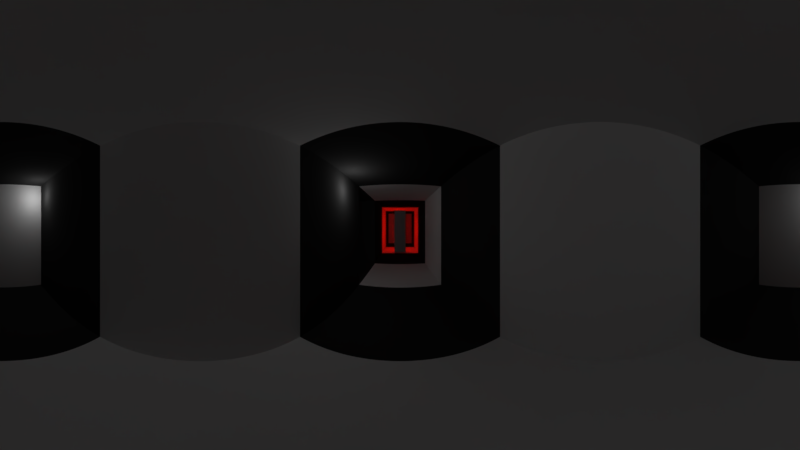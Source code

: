 # Source: castle_1.blend  (saved by Blender 2.79.0; exported with 4.5.12 LTS)
import bpy
from mathutils import Matrix  # noqa: F401  (used for matrix-valued properties, if any)

bpy.ops.wm.read_factory_settings(use_empty=True)
scene = bpy.context.scene
scene.name = 'Scene'

# ---- collections
col_collection_1 = bpy.data.collections.new('Collection 1'); scene.collection.children.link(col_collection_1)
col_collection_6 = bpy.data.collections.new('Collection 6'); scene.collection.children.link(col_collection_6)

# ---- materials (node trees are filled in below, after node groups)
mat_wall = bpy.data.materials.new('wall')
mat_wall.alpha_threshold = 0.0
mat_wall.diffuse_color = (0.03522, 0.03522, 0.03522, 1.0)
mat_wall.roughness = 0.5
mat_wall_001 = bpy.data.materials.new('wall.001')
mat_wall_001.alpha_threshold = 0.0
mat_wall_001.roughness = 0.5

# ---- material node trees

# ---- world
world_world = bpy.data.worlds.new('World'); scene.world = world_world
world_world.color = (0.05088, 0.05088, 0.05088)
world_world.use_sun_shadow = False
world_world.sun_shadow_jitter_overblur = 0.0
world_world.cycles.sampling_method = 'MANUAL'

# ---- cameras
cam_camera_001 = bpy.data.cameras.new('Camera.001')
cam_camera_001.type = 'PANO'
cam_camera_001.clip_end = 100.0
cam_camera_001.lens = 35.0
cam_camera_001.sensor_width = 32.0
cam_camera_001.sensor_height = 18.0
cam_camera_001.display_size = 2.0
cam_camera_001.panorama_type = 'EQUIRECTANGULAR'
cam_camera_001.dof.focus_distance = 0.0

# ---- lights
light_point_007 = bpy.data.lights.new('Point.007', 'POINT')
light_point_007.color = (0.3264, 0.001564, 0.0)
light_point_007.transmission_factor = 0.0
light_point_007.energy = 41.8
light_point_007.shadow_buffer_clip_start = 0.5
light_point_007.shadow_soft_size = 0.1
light_point_007.shadow_maximum_resolution = 0.006
light_point_007.use_absolute_resolution = True
light_point_006 = bpy.data.lights.new('Point.006', 'POINT')
light_point_006.transmission_factor = 0.0
light_point_006.energy = 4.0
light_point_006.shadow_buffer_clip_start = 0.5
light_point_006.shadow_soft_size = 0.1
light_point_006.shadow_maximum_resolution = 0.006
light_point_006.use_absolute_resolution = True
light_point_004 = bpy.data.lights.new('Point.004', 'POINT')
light_point_004.transmission_factor = 0.0
light_point_004.energy = 4.0
light_point_004.shadow_buffer_clip_start = 0.5
light_point_004.shadow_soft_size = 0.1
light_point_004.shadow_maximum_resolution = 0.006
light_point_004.use_absolute_resolution = True
light_point_002 = bpy.data.lights.new('Point.002', 'POINT')
light_point_002.transmission_factor = 0.0
light_point_002.energy = 4.0
light_point_002.shadow_buffer_clip_start = 0.5
light_point_002.shadow_soft_size = 0.1
light_point_002.shadow_maximum_resolution = 0.006
light_point_002.use_absolute_resolution = True
light_point = bpy.data.lights.new('Point', 'POINT')
light_point.transmission_factor = 0.0
light_point.energy = 9.4
light_point.shadow_buffer_clip_start = 0.5
light_point.shadow_soft_size = 0.1
light_point.shadow_maximum_resolution = 0.006
light_point.use_absolute_resolution = True

# ---- meshes
me_cube = bpy.data.meshes.new('Cube')
me_cube.from_pydata([(1.0, 1.0, -1.0), (1.0, -1.0, -1.0), (-1.0, -1.0, -1.0), (-1.0, 1.0, -1.0), (1.0, 1.0, 1.275), (1.0, -1.0, 1.275), (-1.0, -1.0, 1.275), (-1.0, 1.0, 1.275), (1.0, 3.0, -1.0), (-1.0, 3.0, -1.0), (1.0, 3.0, 1.275), (-1.0, 3.0, 1.275), (1.0, 5.0, -1.0), (-1.0, 5.0, -1.0), (1.0, 5.0, 1.275), (-1.0, 5.0, 1.275), (1.0, -7.0, -1.0), (-1.0, -7.0, -1.0), (1.0, -7.0, 1.275), (-1.0, -7.0, 1.275), (1.0, -3.0, -1.0), (1.0, -5.0, -1.0), (-1.0, -5.0, -1.0), (-1.0, -3.0, -1.0), (-1.0, -3.0, 1.275), (-1.0, -5.0, 1.275), (1.0, -5.0, 1.275), (1.0, -3.0, 1.275), (-7.0, 3.0, -1.0), (-7.0, 3.0, 1.275), (-7.0, 5.0, -1.0), (-7.0, 5.0, 1.275), (-3.0, 3.0, 1.275), (-5.0, 3.0, 1.275), (-5.0, 3.0, -1.0), (-3.0, 3.0, -1.0), (-5.0, 5.0, -1.0), (-3.0, 5.0, -1.0), (-3.0, 5.0, 1.275), (-5.0, 5.0, 1.275), (7.0, 3.0, -1.0), (7.0, 3.0, 1.275), (7.0, 5.0, -1.0), (7.0, 5.0, 1.275), (3.0, 5.0, 1.275), (5.0, 5.0, 1.275), (5.0, 5.0, -1.0), (3.0, 5.0, -1.0), (5.0, 3.0, -1.0), (3.0, 3.0, -1.0), (5.0, 3.0, 1.275), (3.0, 3.0, 1.275)], [], [(0, 1, 2, 3), (4, 7, 6, 5), (0, 4, 5, 1), (22, 21, 16, 17), (2, 6, 7, 3), (0, 3, 9, 8), (34, 33, 29, 28), (4, 0, 8, 10), (7, 4, 10, 11), (3, 7, 11, 9), (14, 12, 13, 15), (8, 9, 13, 12), (11, 10, 14, 15), (46, 45, 43, 42), (16, 18, 19, 17), (26, 25, 19, 18), (25, 22, 17, 19), (21, 26, 18, 16), (1, 5, 27, 20), (20, 27, 26, 21), (6, 2, 23, 24), (24, 23, 22, 25), (5, 6, 24, 27), (27, 24, 25, 26), (2, 1, 20, 23), (23, 20, 21, 22), (28, 29, 31, 30), (36, 34, 28, 30), (33, 39, 31, 29), (39, 36, 30, 31), (15, 13, 37, 38), (38, 37, 36, 39), (11, 15, 38, 32), (32, 38, 39, 33), (13, 9, 35, 37), (37, 35, 34, 36), (9, 11, 32, 35), (35, 32, 33, 34), (41, 40, 42, 43), (48, 46, 42, 40), (50, 48, 40, 41), (45, 50, 41, 43), (14, 10, 51, 44), (44, 51, 50, 45), (10, 8, 49, 51), (51, 49, 48, 50), (8, 12, 47, 49), (49, 47, 46, 48), (12, 14, 44, 47), (47, 44, 45, 46)])
me_cube.polygons.foreach_set('material_index', [0, 0, 0, 1, 0, 1, 1, 1, 1, 1, 0, 0, 0, 1, 0, 1, 1, 1, 1, 0, 1, 0, 1, 0, 1, 0, 0, 1, 1, 1, 1, 0, 1, 0, 1, 0, 1, 0, 0, 1, 1, 1, 1, 0, 1, 0, 1, 0, 1, 0])
me_cube.materials.append(None)
me_cube.materials.append(mat_wall)
me_cube.materials.append(mat_wall_001)
me_cube.use_remesh_preserve_volume = False
me_cube.use_remesh_preserve_attributes = False
me_cube.use_mirror_vertex_groups = False
me_cube.update()
me_cube_002 = bpy.data.meshes.new('Cube.002')
me_cube_002.from_pydata([(-1.0, -1.0, -1.0), (-1.0, -1.0, 3.043), (-1.0, 1.0, -1.0), (-1.0, 1.0, 3.043), (1.0, -1.0, -1.0), (1.0, -1.0, 3.043), (1.0, 1.0, -1.0), (1.0, 1.0, 3.043)], [], [(0, 1, 3, 2), (2, 3, 7, 6), (6, 7, 5, 4), (4, 5, 1, 0), (2, 6, 4, 0), (7, 3, 1, 5)])
me_cube_002.use_remesh_preserve_volume = False
me_cube_002.use_remesh_preserve_attributes = False
me_cube_002.use_mirror_vertex_groups = False
me_cube_002.update()

# ---- objects
ob_cube = bpy.data.objects.new('Cube', me_cube)
ob_point_001 = bpy.data.objects.new('Point.001', light_point_007)
ob_point_006 = bpy.data.objects.new('Point.006', light_point_006)
ob_point_004 = bpy.data.objects.new('Point.004', light_point_004)
ob_point_002 = bpy.data.objects.new('Point.002', light_point_002)
ob_point = bpy.data.objects.new('Point', light_point)
ob_cube_001 = bpy.data.objects.new('Cube.001', me_cube_002)
ob_camera = bpy.data.objects.new('Camera', cam_camera_001)

# ---- transforms, parenting, visibility, modifiers, constraints
ob_cube.location = (0.0, 0.0, 1.0)
ob_cube.lock_rotations_4d = False
ob_cube.empty_display_type = 'ARROWS'
ob_cube.lineart.crease_threshold = 0.0
ob_point_001.location = (-3.758, 3.981, 1.14)
ob_point_001.lineart.crease_threshold = 0.0
ob_point_006.location = (6.589, 3.202, 1.971)
ob_point_006.lineart.crease_threshold = 0.0
ob_point_004.location = (1.943, 3.202, 1.971)
ob_point_004.lineart.crease_threshold = 0.0
ob_point_002.location = (0.8288, -0.0586, 1.971)
ob_point_002.lineart.crease_threshold = 0.0
ob_point.location = (0.8288, -4.27, 1.971)
ob_point.lineart.crease_threshold = 0.0
ob_cube_001.location = (-3.143, 4.0, 0.5712)
ob_cube_001.scale = (0.3, 0.3, 0.5)
ob_cube_001.lineart.crease_threshold = 0.0
ob_camera.location = (4.0, 4.0, 1.4)
ob_camera.rotation_euler = (1.571, 0.0, -4.712)
ob_camera.scale = (0.517, 0.517, 0.517)
ob_camera.lineart.crease_threshold = 0.0

# ---- collection membership
col_collection_1.objects.link(ob_cube)
col_collection_6.objects.link(ob_point_001)
col_collection_6.objects.link(ob_point_006)
col_collection_6.objects.link(ob_point_004)
col_collection_6.objects.link(ob_point_002)
col_collection_6.objects.link(ob_point)
col_collection_6.objects.link(ob_cube_001)
col_collection_6.objects.link(ob_camera)

# ---- scene / render settings (as saved in the file)
scene.camera = ob_camera
scene.frame_start = 1; scene.frame_end = 111; scene.frame_set(112)
scene.render.engine = 'CYCLES'
scene.render.image_settings.file_format = 'FFMPEG'
scene.render.image_settings.color_mode = 'RGB'
scene.render.resolution_percentage = 50
scene.render.dither_intensity = 0.0
scene.cycles.samples = 32
scene.cycles.sampling_pattern = 'TABULATED_SOBOL'
scene.cycles.use_adaptive_sampling = False
scene.cycles.use_light_tree = False
scene.cycles.blur_glossy = 0.0
scene.cycles.sample_clamp_indirect = 0.0
scene.view_settings.view_transform = 'Standard'
bpy.context.view_layer.update()
